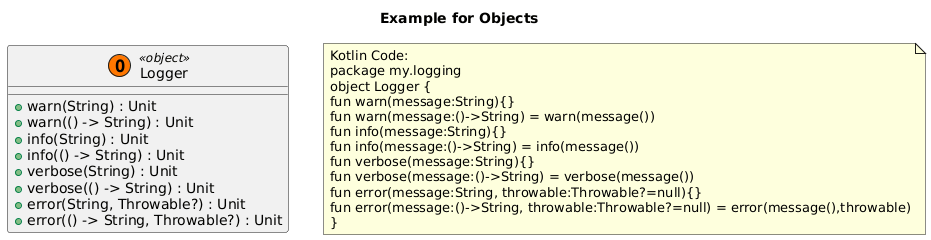

The diagram above was rendered by PlantUML. Its source (embedded in the PNG):
@startuml
title Example for Objects
class "Logger" as my_logging_Logger << (O, #FF7700) object>>{
+ warn(String) : Unit
+ warn(() -> String) : Unit
+ info(String) : Unit
+ info(() -> String) : Unit
+ verbose(String) : Unit
+ verbose(() -> String) : Unit
+ error(String, Throwable?) : Unit
+ error(() -> String, Throwable?) : Unit
}
note as note_of_code
Kotlin Code:
package my.logging
object Logger {
fun warn(message:String){}
fun warn(message:()->String) = warn(message())
fun info(message:String){}
fun info(message:()->String) = info(message())
fun verbose(message:String){}
fun verbose(message:()->String) = verbose(message())
fun error(message:String, throwable:Throwable?=null){}
fun error(message:()->String, throwable:Throwable?=null) = error(message(),throwable)
}
end note
@enduml